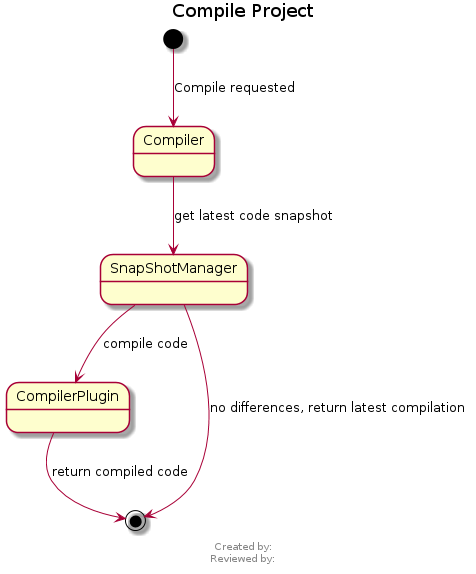

The diagram above was rendered by PlantUML. Its source (embedded in the PNG):
@startuml
title Compile Project
footer
Created by: 
Reviewed by:
endfooter

[*] --> Compiler : Compile requested
Compiler --> SnapShotManager : get latest code snapshot
SnapShotManager --> CompilerPlugin : compile code
SnapShotManager --> [*] : no differences, return latest compilation
CompilerPlugin --> [*] : return compiled code

@enduml